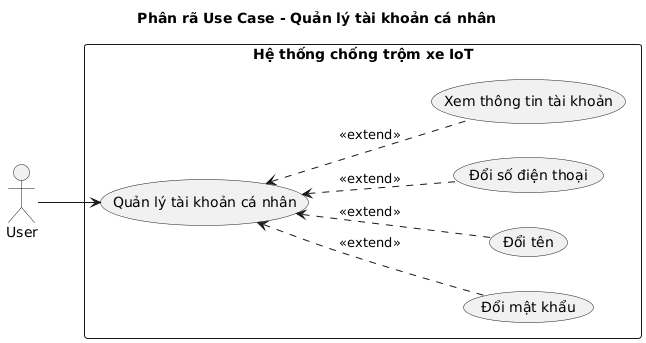

The diagram above was rendered by PlantUML. Its source (embedded in the PNG):
@startuml
title Phân rã Use Case - Quản lý tài khoản cá nhân
left to right direction

actor "User" as User

rectangle "Hệ thống chống trộm xe IoT" {
    usecase "Quản lý tài khoản cá nhân" as UC_ManageUser
    usecase "Đổi mật khẩu" as UC_ChangePassword
    usecase "Đổi tên" as UC_ViewUser
    usecase "Đổi số điện thoại" as UC_UpdateUser
    usecase "Xem thông tin tài khoản" as UC_DeleteUser
}

' --- Mối quan hệ ---
User --> UC_ManageUser
UC_ManageUser <.. UC_ChangePassword   : <<extend>>
UC_ManageUser <.. UC_ViewUser   : <<extend>>
UC_ManageUser <.. UC_UpdateUser : <<extend>>
UC_ManageUser <.. UC_DeleteUser  : <<extend>>
@enduml